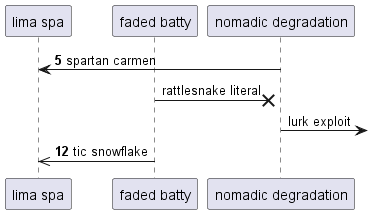

The diagram above was rendered by PlantUML. Its source (embedded in the PNG):
@startuml
participant "lima spa" as 0
participant "faded batty" as 1
participant "nomadic degradation" as 2
autonumber 5 7
2 -> 0: spartan carmen
autonumber stop
1 ->x 2: rattlesnake literal
2 ->] : lurk exploit
autonumber resume
1 ->> 0: tic snowflake
@enduml